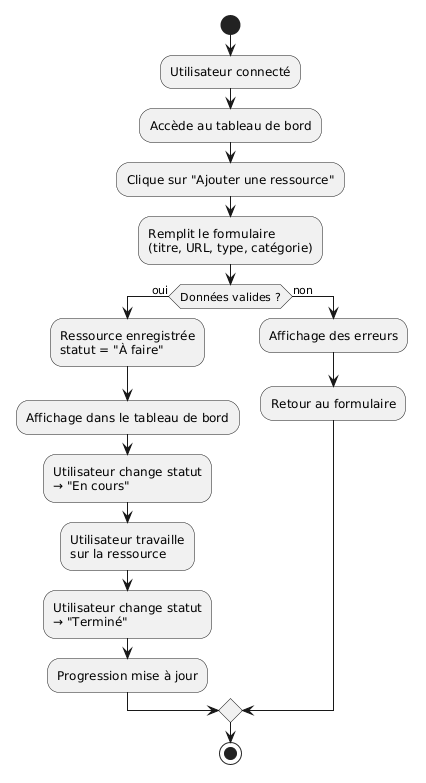

The diagram above was rendered by PlantUML. Its source (embedded in the PNG):
@startuml
start
:Utilisateur connecté;
:Accède au tableau de bord;
:Clique sur "Ajouter une ressource";
:Remplit le formulaire\n(titre, URL, type, catégorie);

if (Données valides ?) then (oui)
  :Ressource enregistrée\nstatut = "À faire";
  :Affichage dans le tableau de bord;
  :Utilisateur change statut\n→ "En cours";
  :Utilisateur travaille\nsur la ressource;
  :Utilisateur change statut\n→ "Terminé";
  :Progression mise à jour;
else (non)
  :Affichage des erreurs;
  :Retour au formulaire;
endif

stop
@enduml